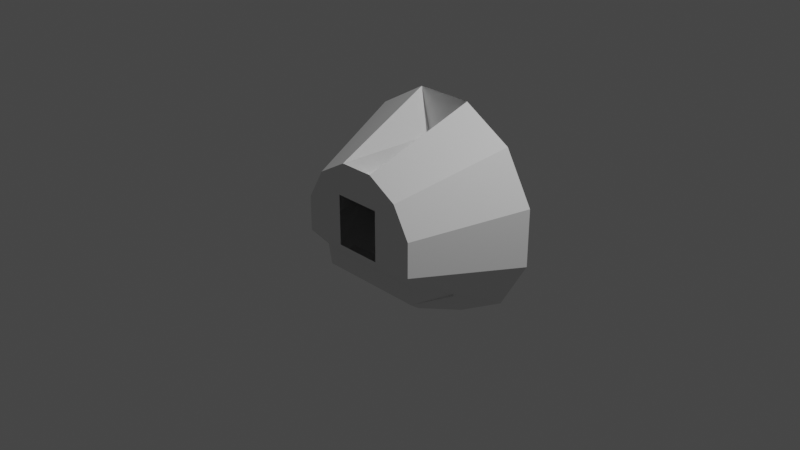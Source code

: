 # Source: bdb_TRAILS_Gemini_B_Interior.blend  (saved by Blender 3.1.7; exported with 4.5.12 LTS)
import bpy
from mathutils import Matrix  # noqa: F401  (used for matrix-valued properties, if any)

bpy.ops.wm.read_factory_settings(use_empty=True)
scene = bpy.context.scene
scene.name = 'Scene'

# ---- collections
col_collection = bpy.data.collections.new('Collection'); scene.collection.children.link(col_collection)
col_collider_collider = bpy.data.collections.new('collider:collider')  # instanced only; not linked into the scene
col_collider_collider_001 = bpy.data.collections.new('collider:collider.001')  # instanced only; not linked into the scene

# ---- world
world_world = bpy.data.worlds.new('World'); scene.world = world_world
world_world.use_nodes = True; world_world.node_tree.nodes.clear()
_N = world_world.node_tree.nodes; _L = world_world.node_tree.links
n0 = _N.new('ShaderNodeOutputWorld'); n0.name = 'World Output'; n0.location = (300, 300)
n1 = _N.new('ShaderNodeBackground'); n1.name = 'Background'; n1.location = (10, 300)
n1.inputs[0].default_value = (0.05088, 0.05088, 0.05088, 1.0)
_L.new(n1.outputs[0], n0.inputs[0])
n0.is_active_output = True
world_world.color = (0.05088, 0.05088, 0.05088)
world_world.use_sun_shadow = False
world_world.sun_shadow_jitter_overblur = 0.0

# ---- cameras
cam_camera = bpy.data.cameras.new('Camera')
cam_camera.clip_end = 100.0
cam_camera.ortho_scale = 7.314

# ---- lights
light_light = bpy.data.lights.new('Light', 'POINT')
light_light.transmission_factor = 0.0
light_light.energy = 1000.0
light_light.shadow_soft_size = 0.1
light_light.shadow_maximum_resolution = 0.006
light_light.use_absolute_resolution = True

# ---- meshes
me_cylinder = bpy.data.meshes.new('Cylinder')
me_cylinder.from_pydata([(0.08206, 0.6159, 0.3062), (0.1916, -0.5628, 0.7152), (0.2242, 0.6159, 0.2242), (0.2593, -0.5628, 0.3609), (0.3062, 0.6159, 0.08206), (0.3062, 0.6159, -0.08206), (0.2593, -0.5628, -0.1916), (0.2242, 0.6159, -0.2242), (0.5957, -0.4046, -0.5957), (0.08206, 0.6159, -0.3062), (0.2555, 0.03192, -0.9535), (-0.08206, 0.6159, -0.3062), (-0.2555, 0.03192, -0.9535), (-0.2242, 0.6159, -0.2242), (-0.5957, -0.4046, -0.5957), (-0.3062, 0.6159, -0.08206), (-0.2593, -0.5628, -0.1916), (-0.3062, 0.6159, 0.08206), (-0.2593, -0.5628, 0.3609), (-0.2242, 0.6159, 0.2242), (-0.08206, 0.6159, 0.3062), (-0.1916, -0.5628, 0.7152), (0.1916, 0.6181, 0.6872), (0.1916, -0.5615, 0.4885), (-0.1916, -0.5615, 0.4885), (-0.1916, 0.6181, 0.6872), (0.1916, 0.02829, 0.4885), (-0.1916, 0.02829, 0.4885), (0.6418, -0.4046, -0.38), (-0.6418, -0.4046, -0.38), (0.7593, 0.03192, -0.5957), (-0.7593, 0.03192, -0.5957), (0.3181, 0.6159, 1.187), (0.8691, 0.6159, 0.8691), (1.187, 0.6159, 0.3181), (1.187, 0.6159, -0.3181), (0.8691, 0.6159, -0.8691), (0.3181, 0.6159, -1.187), (-0.3181, 0.6159, -1.187), (-0.8691, 0.6159, -0.8691), (-1.187, 0.6159, -0.3181), (-1.187, 0.6159, 0.3181), (-0.8691, 0.6159, 0.8691), (-0.3181, 0.6159, 1.187), (0.5235, -0.5628, 0.5235), (0.7152, -0.5628, 0.1916), (0.7152, -0.5628, -0.1916), (-0.7152, -0.5628, 0.1916), (-0.7152, -0.5628, -0.1916), (-0.5235, -0.5628, 0.5235)], [], [(32, 33, 44, 1), (33, 34, 45, 44), (34, 35, 46, 45), (35, 36, 8, 28, 46), (36, 37, 10, 8), (37, 38, 12, 10), (38, 39, 14, 12), (39, 40, 48, 29, 14), (40, 41, 47, 48), (41, 42, 49, 47), (12, 31, 30, 10), (42, 43, 21, 49), (1, 23, 26, 22), (27, 26, 23, 24), (25, 27, 24, 21), (32, 22, 25, 43), (25, 22, 26, 27), (43, 25, 21), (32, 1, 22), (29, 28, 8, 14), (48, 16, 6, 46, 28, 29), (14, 8, 30, 31), (0, 2, 33, 32), (2, 4, 34, 33), (4, 5, 35, 34), (5, 7, 36, 35), (7, 9, 37, 36), (9, 11, 38, 37), (11, 13, 39, 38), (13, 15, 40, 39), (15, 17, 41, 40), (17, 19, 42, 41), (19, 20, 43, 42), (20, 0, 32, 43), (3, 1, 44), (3, 44, 45), (6, 3, 45, 46), (18, 16, 48, 47), (18, 47, 49), (18, 49, 21), (3, 18, 21, 1)])
_uv = me_cylinder.uv_layers.new(name='UVMap')
_uv.uv.foreach_set('vector', [1.0, 0.5, 0.9167, 0.5, 0.9167, 1.0, 1.0, 1.0, 0.9167, 0.5, 0.8333, 0.5, 0.8333, 1.0, 0.9167, 1.0, 0.8333, 0.5, 0.75, 0.5, 0.75, 1.0, 0.8333, 1.0, 0.75, 0.5, 0.6667, 0.5, 0.6667, 0.8955, 0.7083, 0.9675, 0.75, 1.0, 0.6667, 0.5, 0.5833, 0.5, 0.5833, 0.7475, 0.6667, 0.8955, 0.5833, 0.5, 0.5, 0.5, 0.5, 0.7475, 0.5833, 0.7475, 0.5, 0.5, 0.4167, 0.5, 0.4167, 0.8955, 0.5, 0.7475, 0.4167, 0.5, 0.3333, 0.5, 0.3333, 1.0, 0.375, 0.9675, 0.4167, 0.8955, 0.3333, 0.5, 0.25, 0.5, 0.25, 1.0, 0.3333, 1.0, 0.25, 0.5, 0.1667, 0.5, 0.1667, 1.0, 0.25, 1.0, 0.5, 0.7475, 0.1197, 0.02432, 0.4757, 0.1197, 0.5833, 0.7475, 0.1667, 0.5, 0.08333, 0.5, 0.08333, 1.0, 0.1667, 1.0, 1.0, 1.0, 1.0, 1.0, 1.0, 0.75, 1.0, 0.5, 0.08333, 0.75, 7.451e-08, 0.75, 7.451e-08, 1.0, 0.08333, 1.0, 0.08333, 0.5, 0.08333, 0.75, 0.08333, 1.0, 0.08333, 1.0, 0.75, 0.49, 0.75, 0.49, 0.63, 0.4578, 0.63, 0.4578, 0.08333, 0.5, 7.451e-08, 0.5, 7.451e-08, 0.75, 0.08333, 0.75, 0.08333, 0.5, 0.08333, 0.5, 0.08333, 1.0, 1.0, 0.5, 1.0, 1.0, 1.0, 0.5, 0.08093, 0.07716, 0.4828, 0.1849, 0.4857, 0.1163, 0.1127, 0.01634, 0.04215, 0.13, 0.1914, 0.17, 0.3407, 0.21, 0.49, 0.25, 0.4828, 0.1849, 0.08093, 0.07716, 0.1127, 0.01634, 0.4857, 0.1163, 0.4757, 0.1197, 0.1197, 0.02432, 0.75, 0.3119, 0.781, 0.3036, 0.87, 0.4578, 0.75, 0.49, 0.781, 0.3036, 0.8036, 0.281, 0.9578, 0.37, 0.87, 0.4578, 0.8036, 0.281, 0.8119, 0.25, 0.99, 0.25, 0.9578, 0.37, 0.8119, 0.25, 0.8036, 0.219, 0.9578, 0.13, 0.99, 0.25, 0.8036, 0.219, 0.781, 0.1964, 0.87, 0.04215, 0.9578, 0.13, 0.781, 0.1964, 0.75, 0.1881, 0.75, 0.01, 0.87, 0.04215, 0.75, 0.1881, 0.719, 0.1964, 0.63, 0.04215, 0.75, 0.01, 0.719, 0.1964, 0.6964, 0.219, 0.5422, 0.13, 0.63, 0.04215, 0.6964, 0.219, 0.6881, 0.25, 0.51, 0.25, 0.5422, 0.13, 0.6881, 0.25, 0.6964, 0.281, 0.5422, 0.37, 0.51, 0.25, 0.6964, 0.281, 0.719, 0.3036, 0.63, 0.4578, 0.5422, 0.37, 0.719, 0.3036, 0.75, 0.3119, 0.75, 0.49, 0.63, 0.4578, 0.25, 0.4493, 0.25, 0.49, 0.37, 0.4578, 0.3497, 0.4226, 0.37, 0.4578, 0.4578, 0.37, 0.4419, 0.2778, 0.4226, 0.3497, 0.4578, 0.37, 0.49, 0.25, 0.05069, 0.25, 0.06995, 0.1781, 0.04215, 0.13, 0.01, 0.25, 0.05069, 0.25, 0.01, 0.25, 0.04215, 0.37, 0.07739, 0.3497, 0.04215, 0.37, 0.13, 0.4578, 0.25, 0.4493, 0.1503, 0.4226, 0.13, 0.4578, 0.25, 0.49])
me_cylinder.use_remesh_fix_poles = True
me_cylinder.use_remesh_preserve_attributes = False
me_cylinder.update()
me_collider = bpy.data.meshes.new('collider')
me_collider.from_pydata([(-0.7893, 0.5957, -0.6157), (-0.7893, 0.5957, -0.1994), (-0.7893, 0.7957, -0.1994), (-0.7893, 0.7957, -0.6157), (-0.3487, 0.7957, -0.6157), (-0.3487, 0.7957, -0.1994), (-0.3487, 0.5957, -0.1994), (-0.3487, 0.5957, -0.6157)], [(0, 1), (1, 2), (2, 3), (3, 4), (4, 5), (5, 6), (6, 7), (7, 0), (6, 1), (5, 2), (7, 4), (3, 0)], [])
me_collider.use_remesh_fix_poles = True
me_collider.use_remesh_preserve_attributes = False
me_collider.update()
me_collider_001 = bpy.data.meshes.new('collider.001')
me_collider_001.from_pydata([(0.3487, 0.5957, -0.6157), (0.3487, 0.5957, -0.1994), (0.3487, 0.7957, -0.1994), (0.3487, 0.7957, -0.6157), (0.7893, 0.7957, -0.6157), (0.7893, 0.7957, -0.1994), (0.7893, 0.5957, -0.1994), (0.7893, 0.5957, -0.6157)], [(0, 1), (1, 2), (2, 3), (3, 4), (4, 5), (5, 6), (6, 7), (7, 0), (6, 1), (5, 2), (7, 4), (3, 0)], [])
me_collider_001.use_remesh_fix_poles = True
me_collider_001.use_remesh_preserve_attributes = False
me_collider_001.update()

# ---- objects
ob_light = bpy.data.objects.new('Light', light_light)
ob_camera = bpy.data.objects.new('Camera', cam_camera)
ob_freeiva = bpy.data.objects.new('FreeIva', None)
ob_shellcollider = bpy.data.objects.new('shellCollider', me_cylinder)
ob_collider = bpy.data.objects.new('collider', None)
ob_collider_001 = bpy.data.objects.new('collider.001', None)
ob_mesh_collider = bpy.data.objects.new('mesh:collider', me_collider)
ob_mesh_collider_001 = bpy.data.objects.new('mesh:collider.001', me_collider_001)

# ---- transforms, parenting, visibility, modifiers, constraints
ob_light.location = (4.076, 1.005, 5.904)
ob_light.rotation_euler = (0.6503, 0.05522, 1.866)
ob_light.lock_rotations_4d = False
ob_light.empty_display_type = 'ARROWS'
ob_light.color = (0.0, 0.0, 0.0, 0.0)
ob_light.lineart.crease_threshold = 0.0
ob_camera.location = (7.359, -6.926, 4.958)
ob_camera.rotation_euler = (1.109, 0.0, 0.8149)
ob_camera.lock_rotations_4d = False
ob_camera.empty_display_type = 'ARROWS'
ob_camera.color = (0.0, 0.0, 0.0, 0.0)
ob_camera.display_type = 'WIRE'
ob_camera.lineart.crease_threshold = 0.0
ob_freeiva.location = (0.0, 0.0, 0.0)
ob_shellcollider.parent = ob_freeiva
ob_shellcollider.location = (0.0, 0.0, 0.0)
ob_collider.parent = ob_freeiva
ob_collider.location = (0.0, 0.0, 0.0)
ob_collider.rotation_euler = (-1.571, -0.0, 3.142)
ob_collider.scale = (1.0, 1.0, 1.0)
ob_collider.empty_display_type = 'ARROWS'
ob_collider.empty_display_size = 0.3
ob_collider.instance_type = 'COLLECTION'
ob_collider_001.parent = ob_freeiva
ob_collider_001.location = (0.0, 0.0, 0.0)
ob_collider_001.rotation_euler = (-1.571, -0.0, 3.142)
ob_collider_001.scale = (1.0, 1.0, 1.0)
ob_collider_001.empty_display_type = 'ARROWS'
ob_collider_001.empty_display_size = 0.3
ob_collider_001.instance_type = 'COLLECTION'
ob_mesh_collider.location = (0.0, 0.0, 0.0)
ob_mesh_collider_001.location = (0.0, 0.0, 0.0)
ob_collider.instance_collection = col_collider_collider
ob_collider_001.instance_collection = col_collider_collider_001

# ---- collection membership
col_collection.objects.link(ob_light)
col_collection.objects.link(ob_camera)
col_collection.objects.link(ob_freeiva)
col_collection.objects.link(ob_shellcollider)
col_collection.objects.link(ob_collider)
col_collection.objects.link(ob_collider_001)
col_collider_collider.objects.link(ob_mesh_collider)
col_collider_collider_001.objects.link(ob_mesh_collider_001)

# ---- scene / render settings (as saved in the file)
scene.camera = ob_camera
scene.frame_start = 1; scene.frame_end = 250; scene.frame_set(1)
scene.render.engine = 'BLENDER_EEVEE_NEXT'
scene.cycles.sampling_pattern = 'TABULATED_SOBOL'
scene.cycles.use_light_tree = False
scene.view_settings.view_transform = 'Filmic'
bpy.context.view_layer.update()
